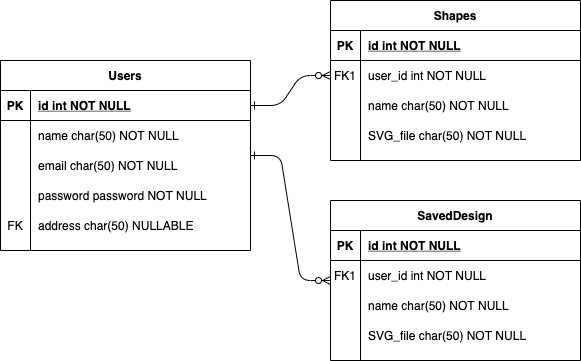

The diagram above was exported from draw.io. Its source (the exported page's mxGraphModel, read from the mxfile embedded in the PNG):
<mxGraphModel dx="946" dy="532" grid="1" gridSize="10" guides="1" tooltips="1" connect="1" arrows="1" fold="1" page="1" pageScale="1" pageWidth="850" pageHeight="1100" math="0" shadow="0" extFonts="Permanent Marker^https://fonts.googleapis.com/css?family=Permanent+Marker">
  <root>
    <mxCell id="0" />
    <mxCell id="1" parent="0" />
    <mxCell id="C-vyLk0tnHw3VtMMgP7b-1" value="" style="edgeStyle=entityRelationEdgeStyle;endArrow=ERzeroToMany;startArrow=ERone;endFill=1;startFill=0;" parent="1" source="C-vyLk0tnHw3VtMMgP7b-24" target="C-vyLk0tnHw3VtMMgP7b-6" edge="1">
      <mxGeometry width="100" height="100" relative="1" as="geometry">
        <mxPoint x="340" y="720" as="sourcePoint" />
        <mxPoint x="440" y="620" as="targetPoint" />
      </mxGeometry>
    </mxCell>
    <mxCell id="C-vyLk0tnHw3VtMMgP7b-2" value="Shapes" style="shape=table;startSize=30;container=1;collapsible=1;childLayout=tableLayout;fixedRows=1;rowLines=0;fontStyle=1;align=center;resizeLast=1;" parent="1" vertex="1">
      <mxGeometry x="450" y="60" width="250" height="160" as="geometry" />
    </mxCell>
    <mxCell id="C-vyLk0tnHw3VtMMgP7b-3" value="" style="shape=partialRectangle;collapsible=0;dropTarget=0;pointerEvents=0;fillColor=none;points=[[0,0.5],[1,0.5]];portConstraint=eastwest;top=0;left=0;right=0;bottom=1;" parent="C-vyLk0tnHw3VtMMgP7b-2" vertex="1">
      <mxGeometry y="30" width="250" height="30" as="geometry" />
    </mxCell>
    <mxCell id="C-vyLk0tnHw3VtMMgP7b-4" value="PK" style="shape=partialRectangle;overflow=hidden;connectable=0;fillColor=none;top=0;left=0;bottom=0;right=0;fontStyle=1;" parent="C-vyLk0tnHw3VtMMgP7b-3" vertex="1">
      <mxGeometry width="30" height="30" as="geometry" />
    </mxCell>
    <mxCell id="C-vyLk0tnHw3VtMMgP7b-5" value="id int NOT NULL " style="shape=partialRectangle;overflow=hidden;connectable=0;fillColor=none;top=0;left=0;bottom=0;right=0;align=left;spacingLeft=6;fontStyle=5;" parent="C-vyLk0tnHw3VtMMgP7b-3" vertex="1">
      <mxGeometry x="30" width="220" height="30" as="geometry" />
    </mxCell>
    <mxCell id="C-vyLk0tnHw3VtMMgP7b-6" value="" style="shape=partialRectangle;collapsible=0;dropTarget=0;pointerEvents=0;fillColor=none;points=[[0,0.5],[1,0.5]];portConstraint=eastwest;top=0;left=0;right=0;bottom=0;" parent="C-vyLk0tnHw3VtMMgP7b-2" vertex="1">
      <mxGeometry y="60" width="250" height="30" as="geometry" />
    </mxCell>
    <mxCell id="C-vyLk0tnHw3VtMMgP7b-7" value="FK1" style="shape=partialRectangle;overflow=hidden;connectable=0;fillColor=none;top=0;left=0;bottom=0;right=0;" parent="C-vyLk0tnHw3VtMMgP7b-6" vertex="1">
      <mxGeometry width="30" height="30" as="geometry" />
    </mxCell>
    <mxCell id="C-vyLk0tnHw3VtMMgP7b-8" value="user_id int NOT NULL" style="shape=partialRectangle;overflow=hidden;connectable=0;fillColor=none;top=0;left=0;bottom=0;right=0;align=left;spacingLeft=6;" parent="C-vyLk0tnHw3VtMMgP7b-6" vertex="1">
      <mxGeometry x="30" width="220" height="30" as="geometry" />
    </mxCell>
    <mxCell id="C-vyLk0tnHw3VtMMgP7b-9" value="" style="shape=partialRectangle;collapsible=0;dropTarget=0;pointerEvents=0;fillColor=none;points=[[0,0.5],[1,0.5]];portConstraint=eastwest;top=0;left=0;right=0;bottom=0;" parent="C-vyLk0tnHw3VtMMgP7b-2" vertex="1">
      <mxGeometry y="90" width="250" height="30" as="geometry" />
    </mxCell>
    <mxCell id="C-vyLk0tnHw3VtMMgP7b-10" value="" style="shape=partialRectangle;overflow=hidden;connectable=0;fillColor=none;top=0;left=0;bottom=0;right=0;" parent="C-vyLk0tnHw3VtMMgP7b-9" vertex="1">
      <mxGeometry width="30" height="30" as="geometry" />
    </mxCell>
    <mxCell id="C-vyLk0tnHw3VtMMgP7b-11" value="name char(50) NOT NULL" style="shape=partialRectangle;overflow=hidden;connectable=0;fillColor=none;top=0;left=0;bottom=0;right=0;align=left;spacingLeft=6;" parent="C-vyLk0tnHw3VtMMgP7b-9" vertex="1">
      <mxGeometry x="30" width="220" height="30" as="geometry" />
    </mxCell>
    <mxCell id="FwIEpFCVfx3MqpZuUZzW-10" value="" style="shape=partialRectangle;collapsible=0;dropTarget=0;pointerEvents=0;fillColor=none;top=0;left=0;bottom=0;right=0;points=[[0,0.5],[1,0.5]];portConstraint=eastwest;" vertex="1" parent="C-vyLk0tnHw3VtMMgP7b-2">
      <mxGeometry y="120" width="250" height="30" as="geometry" />
    </mxCell>
    <mxCell id="FwIEpFCVfx3MqpZuUZzW-11" value="" style="shape=partialRectangle;connectable=0;fillColor=none;top=0;left=0;bottom=0;right=0;fontStyle=0;overflow=hidden;" vertex="1" parent="FwIEpFCVfx3MqpZuUZzW-10">
      <mxGeometry width="30" height="30" as="geometry" />
    </mxCell>
    <mxCell id="FwIEpFCVfx3MqpZuUZzW-12" value="SVG_file char(50) NOT NULL" style="shape=partialRectangle;connectable=0;fillColor=none;top=0;left=0;bottom=0;right=0;align=left;spacingLeft=6;fontStyle=0;overflow=hidden;" vertex="1" parent="FwIEpFCVfx3MqpZuUZzW-10">
      <mxGeometry x="30" width="220" height="30" as="geometry" />
    </mxCell>
    <mxCell id="C-vyLk0tnHw3VtMMgP7b-13" value="SavedDesign" style="shape=table;startSize=30;container=1;collapsible=1;childLayout=tableLayout;fixedRows=1;rowLines=0;fontStyle=1;align=center;resizeLast=1;" parent="1" vertex="1">
      <mxGeometry x="450" y="260" width="250" height="160" as="geometry" />
    </mxCell>
    <mxCell id="C-vyLk0tnHw3VtMMgP7b-14" value="" style="shape=partialRectangle;collapsible=0;dropTarget=0;pointerEvents=0;fillColor=none;points=[[0,0.5],[1,0.5]];portConstraint=eastwest;top=0;left=0;right=0;bottom=1;" parent="C-vyLk0tnHw3VtMMgP7b-13" vertex="1">
      <mxGeometry y="30" width="250" height="30" as="geometry" />
    </mxCell>
    <mxCell id="C-vyLk0tnHw3VtMMgP7b-15" value="PK" style="shape=partialRectangle;overflow=hidden;connectable=0;fillColor=none;top=0;left=0;bottom=0;right=0;fontStyle=1;" parent="C-vyLk0tnHw3VtMMgP7b-14" vertex="1">
      <mxGeometry width="30" height="30" as="geometry" />
    </mxCell>
    <mxCell id="C-vyLk0tnHw3VtMMgP7b-16" value="id int NOT NULL " style="shape=partialRectangle;overflow=hidden;connectable=0;fillColor=none;top=0;left=0;bottom=0;right=0;align=left;spacingLeft=6;fontStyle=5;" parent="C-vyLk0tnHw3VtMMgP7b-14" vertex="1">
      <mxGeometry x="30" width="220" height="30" as="geometry" />
    </mxCell>
    <mxCell id="C-vyLk0tnHw3VtMMgP7b-17" value="" style="shape=partialRectangle;collapsible=0;dropTarget=0;pointerEvents=0;fillColor=none;points=[[0,0.5],[1,0.5]];portConstraint=eastwest;top=0;left=0;right=0;bottom=0;" parent="C-vyLk0tnHw3VtMMgP7b-13" vertex="1">
      <mxGeometry y="60" width="250" height="30" as="geometry" />
    </mxCell>
    <mxCell id="C-vyLk0tnHw3VtMMgP7b-18" value="FK1" style="shape=partialRectangle;overflow=hidden;connectable=0;fillColor=none;top=0;left=0;bottom=0;right=0;" parent="C-vyLk0tnHw3VtMMgP7b-17" vertex="1">
      <mxGeometry width="30" height="30" as="geometry" />
    </mxCell>
    <mxCell id="C-vyLk0tnHw3VtMMgP7b-19" value="user_id int NOT NULL" style="shape=partialRectangle;overflow=hidden;connectable=0;fillColor=none;top=0;left=0;bottom=0;right=0;align=left;spacingLeft=6;" parent="C-vyLk0tnHw3VtMMgP7b-17" vertex="1">
      <mxGeometry x="30" width="220" height="30" as="geometry" />
    </mxCell>
    <mxCell id="FwIEpFCVfx3MqpZuUZzW-13" value="" style="shape=partialRectangle;collapsible=0;dropTarget=0;pointerEvents=0;fillColor=none;points=[[0,0.5],[1,0.5]];portConstraint=eastwest;top=0;left=0;right=0;bottom=0;" vertex="1" parent="C-vyLk0tnHw3VtMMgP7b-13">
      <mxGeometry y="90" width="250" height="30" as="geometry" />
    </mxCell>
    <mxCell id="FwIEpFCVfx3MqpZuUZzW-14" value="" style="shape=partialRectangle;overflow=hidden;connectable=0;fillColor=none;top=0;left=0;bottom=0;right=0;" vertex="1" parent="FwIEpFCVfx3MqpZuUZzW-13">
      <mxGeometry width="30" height="30" as="geometry" />
    </mxCell>
    <mxCell id="FwIEpFCVfx3MqpZuUZzW-15" value="name char(50) NOT NULL" style="shape=partialRectangle;overflow=hidden;connectable=0;fillColor=none;top=0;left=0;bottom=0;right=0;align=left;spacingLeft=6;" vertex="1" parent="FwIEpFCVfx3MqpZuUZzW-13">
      <mxGeometry x="30" width="220" height="30" as="geometry" />
    </mxCell>
    <mxCell id="FwIEpFCVfx3MqpZuUZzW-29" value="" style="shape=partialRectangle;collapsible=0;dropTarget=0;pointerEvents=0;fillColor=none;top=0;left=0;bottom=0;right=0;points=[[0,0.5],[1,0.5]];portConstraint=eastwest;" vertex="1" parent="C-vyLk0tnHw3VtMMgP7b-13">
      <mxGeometry y="120" width="250" height="30" as="geometry" />
    </mxCell>
    <mxCell id="FwIEpFCVfx3MqpZuUZzW-30" value="" style="shape=partialRectangle;connectable=0;fillColor=none;top=0;left=0;bottom=0;right=0;fontStyle=0;overflow=hidden;" vertex="1" parent="FwIEpFCVfx3MqpZuUZzW-29">
      <mxGeometry width="30" height="30" as="geometry" />
    </mxCell>
    <mxCell id="FwIEpFCVfx3MqpZuUZzW-31" value="SVG_file char(50) NOT NULL" style="shape=partialRectangle;connectable=0;fillColor=none;top=0;left=0;bottom=0;right=0;align=left;spacingLeft=6;fontStyle=0;overflow=hidden;" vertex="1" parent="FwIEpFCVfx3MqpZuUZzW-29">
      <mxGeometry x="30" width="220" height="30" as="geometry" />
    </mxCell>
    <mxCell id="C-vyLk0tnHw3VtMMgP7b-23" value="Users" style="shape=table;startSize=30;container=1;collapsible=1;childLayout=tableLayout;fixedRows=1;rowLines=0;fontStyle=1;align=center;resizeLast=1;" parent="1" vertex="1">
      <mxGeometry x="120" y="120" width="250" height="190" as="geometry" />
    </mxCell>
    <mxCell id="C-vyLk0tnHw3VtMMgP7b-24" value="" style="shape=partialRectangle;collapsible=0;dropTarget=0;pointerEvents=0;fillColor=none;points=[[0,0.5],[1,0.5]];portConstraint=eastwest;top=0;left=0;right=0;bottom=1;" parent="C-vyLk0tnHw3VtMMgP7b-23" vertex="1">
      <mxGeometry y="30" width="250" height="30" as="geometry" />
    </mxCell>
    <mxCell id="C-vyLk0tnHw3VtMMgP7b-25" value="PK" style="shape=partialRectangle;overflow=hidden;connectable=0;fillColor=none;top=0;left=0;bottom=0;right=0;fontStyle=1;" parent="C-vyLk0tnHw3VtMMgP7b-24" vertex="1">
      <mxGeometry width="30" height="30" as="geometry" />
    </mxCell>
    <mxCell id="C-vyLk0tnHw3VtMMgP7b-26" value="id int NOT NULL " style="shape=partialRectangle;overflow=hidden;connectable=0;fillColor=none;top=0;left=0;bottom=0;right=0;align=left;spacingLeft=6;fontStyle=5;" parent="C-vyLk0tnHw3VtMMgP7b-24" vertex="1">
      <mxGeometry x="30" width="220" height="30" as="geometry" />
    </mxCell>
    <mxCell id="C-vyLk0tnHw3VtMMgP7b-27" value="" style="shape=partialRectangle;collapsible=0;dropTarget=0;pointerEvents=0;fillColor=none;points=[[0,0.5],[1,0.5]];portConstraint=eastwest;top=0;left=0;right=0;bottom=0;" parent="C-vyLk0tnHw3VtMMgP7b-23" vertex="1">
      <mxGeometry y="60" width="250" height="30" as="geometry" />
    </mxCell>
    <mxCell id="C-vyLk0tnHw3VtMMgP7b-28" value="" style="shape=partialRectangle;overflow=hidden;connectable=0;fillColor=none;top=0;left=0;bottom=0;right=0;" parent="C-vyLk0tnHw3VtMMgP7b-27" vertex="1">
      <mxGeometry width="30" height="30" as="geometry" />
    </mxCell>
    <mxCell id="C-vyLk0tnHw3VtMMgP7b-29" value="name char(50) NOT NULL" style="shape=partialRectangle;overflow=hidden;connectable=0;fillColor=none;top=0;left=0;bottom=0;right=0;align=left;spacingLeft=6;" parent="C-vyLk0tnHw3VtMMgP7b-27" vertex="1">
      <mxGeometry x="30" width="220" height="30" as="geometry" />
    </mxCell>
    <mxCell id="FwIEpFCVfx3MqpZuUZzW-1" value="" style="shape=partialRectangle;collapsible=0;dropTarget=0;pointerEvents=0;fillColor=none;top=0;left=0;bottom=0;right=0;points=[[0,0.5],[1,0.5]];portConstraint=eastwest;" vertex="1" parent="C-vyLk0tnHw3VtMMgP7b-23">
      <mxGeometry y="90" width="250" height="30" as="geometry" />
    </mxCell>
    <mxCell id="FwIEpFCVfx3MqpZuUZzW-2" value="" style="shape=partialRectangle;connectable=0;fillColor=none;top=0;left=0;bottom=0;right=0;fontStyle=0;overflow=hidden;" vertex="1" parent="FwIEpFCVfx3MqpZuUZzW-1">
      <mxGeometry width="30" height="30" as="geometry" />
    </mxCell>
    <mxCell id="FwIEpFCVfx3MqpZuUZzW-3" value="email char(50) NOT NULL" style="shape=partialRectangle;connectable=0;fillColor=none;top=0;left=0;bottom=0;right=0;align=left;spacingLeft=6;fontStyle=0;overflow=hidden;" vertex="1" parent="FwIEpFCVfx3MqpZuUZzW-1">
      <mxGeometry x="30" width="220" height="30" as="geometry" />
    </mxCell>
    <mxCell id="FwIEpFCVfx3MqpZuUZzW-4" value="" style="shape=partialRectangle;collapsible=0;dropTarget=0;pointerEvents=0;fillColor=none;top=0;left=0;bottom=0;right=0;points=[[0,0.5],[1,0.5]];portConstraint=eastwest;" vertex="1" parent="C-vyLk0tnHw3VtMMgP7b-23">
      <mxGeometry y="120" width="250" height="30" as="geometry" />
    </mxCell>
    <mxCell id="FwIEpFCVfx3MqpZuUZzW-5" value="" style="shape=partialRectangle;connectable=0;fillColor=none;top=0;left=0;bottom=0;right=0;fontStyle=0;overflow=hidden;" vertex="1" parent="FwIEpFCVfx3MqpZuUZzW-4">
      <mxGeometry width="30" height="30" as="geometry" />
    </mxCell>
    <mxCell id="FwIEpFCVfx3MqpZuUZzW-6" value="password password NOT NULL" style="shape=partialRectangle;connectable=0;fillColor=none;top=0;left=0;bottom=0;right=0;align=left;spacingLeft=6;fontStyle=0;overflow=hidden;" vertex="1" parent="FwIEpFCVfx3MqpZuUZzW-4">
      <mxGeometry x="30" width="220" height="30" as="geometry" />
    </mxCell>
    <mxCell id="FwIEpFCVfx3MqpZuUZzW-7" value="" style="shape=partialRectangle;collapsible=0;dropTarget=0;pointerEvents=0;fillColor=none;top=0;left=0;bottom=0;right=0;points=[[0,0.5],[1,0.5]];portConstraint=eastwest;" vertex="1" parent="C-vyLk0tnHw3VtMMgP7b-23">
      <mxGeometry y="150" width="250" height="30" as="geometry" />
    </mxCell>
    <mxCell id="FwIEpFCVfx3MqpZuUZzW-8" value="FK" style="shape=partialRectangle;connectable=0;fillColor=none;top=0;left=0;bottom=0;right=0;fontStyle=0;overflow=hidden;" vertex="1" parent="FwIEpFCVfx3MqpZuUZzW-7">
      <mxGeometry width="30" height="30" as="geometry" />
    </mxCell>
    <mxCell id="FwIEpFCVfx3MqpZuUZzW-9" value="address char(50) NULLABLE" style="shape=partialRectangle;connectable=0;fillColor=none;top=0;left=0;bottom=0;right=0;align=left;spacingLeft=6;fontStyle=0;overflow=hidden;" vertex="1" parent="FwIEpFCVfx3MqpZuUZzW-7">
      <mxGeometry x="30" width="220" height="30" as="geometry" />
    </mxCell>
    <mxCell id="FwIEpFCVfx3MqpZuUZzW-32" value="" style="edgeStyle=entityRelationEdgeStyle;endArrow=ERzeroToMany;startArrow=ERone;endFill=1;startFill=0;" edge="1" parent="1" source="C-vyLk0tnHw3VtMMgP7b-23" target="C-vyLk0tnHw3VtMMgP7b-13">
      <mxGeometry width="100" height="100" relative="1" as="geometry">
        <mxPoint x="380" y="175" as="sourcePoint" />
        <mxPoint x="460" y="145" as="targetPoint" />
      </mxGeometry>
    </mxCell>
  </root>
</mxGraphModel>